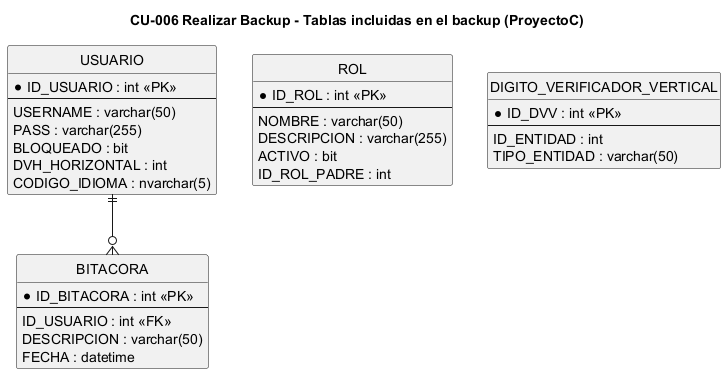

The diagram above was rendered by PlantUML. Its source (embedded in the PNG):
@startuml CU06_der
title CU-006 Realizar Backup - Tablas incluidas en el backup (ProyectoC)
hide circle
skinparam linetype ortho

entity "USUARIO" as USUARIO {
  *ID_USUARIO : int <<PK>>
  --
  USERNAME : varchar(50)
  PASS : varchar(255)
  BLOQUEADO : bit
  DVH_HORIZONTAL : int
  CODIGO_IDIOMA : nvarchar(5)
}
entity "ROL" as ROL {
  *ID_ROL : int <<PK>>
  --
  NOMBRE : varchar(50)
  DESCRIPCION : varchar(255)
  ACTIVO : bit
  ID_ROL_PADRE : int
}
entity "BITACORA" as BITACORA {
  *ID_BITACORA : int <<PK>>
  --
  ID_USUARIO : int <<FK>>
  DESCRIPCION : varchar(50)
  FECHA : datetime
}
entity "DIGITO_VERIFICADOR_VERTICAL" as DVV {
  *ID_DVV : int <<PK>>
  --
  ID_ENTIDAD : int
  TIPO_ENTIDAD : varchar(50)
}

USUARIO ||--o{ BITACORA
@enduml